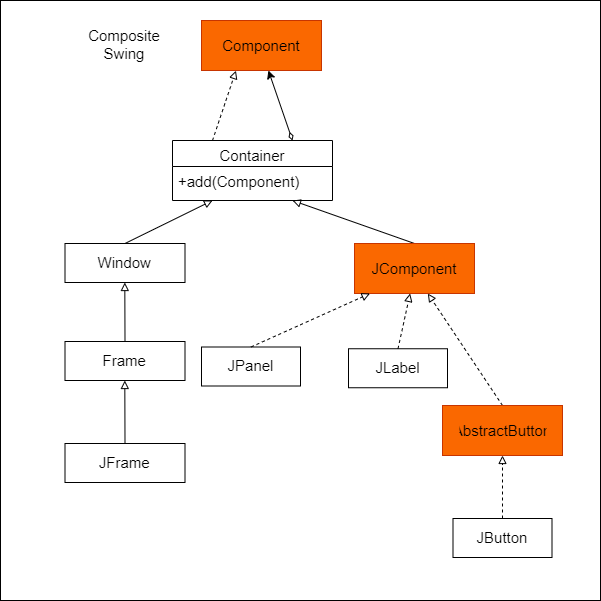

The diagram above was exported from draw.io. Its source (the exported page's mxGraphModel, read from the mxfile embedded in the PNG):
<mxGraphModel dx="1464" dy="720" grid="1" gridSize="10" guides="1" tooltips="1" connect="1" arrows="1" fold="1" page="1" pageScale="1" pageWidth="850" pageHeight="1100" background="#ffffff" math="0" shadow="0">
  <root>
    <mxCell id="0" />
    <mxCell id="1" parent="0" />
    <mxCell id="35" style="edgeStyle=none;html=1;exitX=0.25;exitY=0;exitDx=0;exitDy=0;entryX=0.231;entryY=1.004;entryDx=0;entryDy=0;entryPerimeter=0;fontSize=15;fontColor=#000000;strokeColor=#000000;endArrow=block;endFill=0;strokeWidth=1;dashed=1;" parent="1" source="15" target="34" edge="1">
      <mxGeometry relative="1" as="geometry" />
    </mxCell>
    <mxCell id="36" style="edgeStyle=none;html=1;exitX=0.75;exitY=0;exitDx=0;exitDy=0;strokeColor=#000000;strokeWidth=1;fontSize=15;fontColor=#000000;endArrow=classic;endFill=1;startArrow=diamondThin;startFill=0;" parent="1" source="15" target="34" edge="1">
      <mxGeometry relative="1" as="geometry" />
    </mxCell>
    <mxCell id="15" value="Container" style="swimlane;fontStyle=0;align=center;verticalAlign=top;childLayout=stackLayout;horizontal=1;startSize=26;horizontalStack=0;resizeParent=1;resizeLast=0;collapsible=1;marginBottom=0;rounded=0;shadow=0;strokeWidth=1;strokeColor=#000000;fontSize=15;" parent="1" vertex="1">
      <mxGeometry x="292" y="280" width="160" height="60" as="geometry">
        <mxRectangle x="220" y="300" width="170" height="26" as="alternateBounds" />
      </mxGeometry>
    </mxCell>
    <mxCell id="16" value="+add(Component)" style="text;align=left;verticalAlign=top;spacingLeft=4;spacingRight=4;overflow=hidden;rotatable=0;points=[[0,0.5],[1,0.5]];portConstraint=eastwest;fontColor=#000000;fontSize=15;" parent="15" vertex="1">
      <mxGeometry y="26" width="160" height="26" as="geometry" />
    </mxCell>
    <mxCell id="4" value="Composite &#10;Swing" style="text;align=center;verticalAlign=top;spacingLeft=4;spacingRight=4;overflow=hidden;rotatable=0;points=[[0,0.5],[1,0.5]];portConstraint=eastwest;rounded=0;shadow=0;html=0;fontSize=15;fontColor=#000000;" parent="1" vertex="1">
      <mxGeometry x="196.5" y="160" width="95" height="40" as="geometry" />
    </mxCell>
    <mxCell id="33" value="" style="rounded=0;whiteSpace=wrap;html=1;fillColor=#fa6800;fontColor=#000000;strokeColor=#C73500;" parent="1" vertex="1">
      <mxGeometry x="321" y="160" width="120" height="50" as="geometry" />
    </mxCell>
    <mxCell id="34" value="Component" style="text;align=center;verticalAlign=top;spacingLeft=4;spacingRight=4;overflow=hidden;rotatable=0;points=[[0,0.5],[1,0.5]];portConstraint=eastwest;rounded=0;shadow=0;html=0;fontSize=15;" parent="1" vertex="1">
      <mxGeometry x="333.5" y="170" width="95" height="40" as="geometry" />
    </mxCell>
    <mxCell id="47" style="edgeStyle=none;html=1;exitX=0.5;exitY=0;exitDx=0;exitDy=0;entryX=0.25;entryY=1;entryDx=0;entryDy=0;strokeColor=#000000;strokeWidth=1;fontSize=15;fontColor=#000000;startArrow=none;startFill=0;endArrow=block;endFill=0;" parent="1" source="37" target="15" edge="1">
      <mxGeometry relative="1" as="geometry" />
    </mxCell>
    <mxCell id="37" value="" style="rounded=0;whiteSpace=wrap;html=1;fillColor=none;strokeColor=#000000;" parent="1" vertex="1">
      <mxGeometry x="184.5" y="383" width="120" height="39" as="geometry" />
    </mxCell>
    <mxCell id="38" value="Window&#10;" style="text;align=center;verticalAlign=top;spacingLeft=4;spacingRight=4;overflow=hidden;rotatable=0;points=[[0,0.5],[1,0.5]];portConstraint=eastwest;rounded=0;shadow=0;html=0;fontSize=15;fontColor=#000000;" parent="1" vertex="1">
      <mxGeometry x="197" y="386.5" width="94.5" height="35.5" as="geometry" />
    </mxCell>
    <mxCell id="49" style="edgeStyle=none;html=1;exitX=0.5;exitY=0;exitDx=0;exitDy=0;strokeColor=#000000;strokeWidth=1;fontSize=15;fontColor=#000000;startArrow=none;startFill=0;endArrow=block;endFill=0;" parent="1" source="39" target="38" edge="1">
      <mxGeometry relative="1" as="geometry" />
    </mxCell>
    <mxCell id="39" value="" style="rounded=0;whiteSpace=wrap;html=1;fillColor=none;strokeColor=#000000;" parent="1" vertex="1">
      <mxGeometry x="184.5" y="481" width="120" height="39" as="geometry" />
    </mxCell>
    <mxCell id="40" value="Frame" style="text;align=center;verticalAlign=top;spacingLeft=4;spacingRight=4;overflow=hidden;rotatable=0;points=[[0,0.5],[1,0.5]];portConstraint=eastwest;rounded=0;shadow=0;html=0;fontSize=15;fontColor=#000000;" parent="1" vertex="1">
      <mxGeometry x="197" y="484.5" width="94.5" height="35.5" as="geometry" />
    </mxCell>
    <mxCell id="50" style="edgeStyle=none;html=1;exitX=0.5;exitY=0;exitDx=0;exitDy=0;strokeColor=#000000;strokeWidth=1;fontSize=15;fontColor=#000000;startArrow=none;startFill=0;endArrow=block;endFill=0;" parent="1" source="41" target="40" edge="1">
      <mxGeometry relative="1" as="geometry" />
    </mxCell>
    <mxCell id="41" value="" style="rounded=0;whiteSpace=wrap;html=1;fillColor=none;strokeColor=#000000;" parent="1" vertex="1">
      <mxGeometry x="184.5" y="583" width="120" height="39" as="geometry" />
    </mxCell>
    <mxCell id="42" value="JFrame" style="text;align=center;verticalAlign=top;spacingLeft=4;spacingRight=4;overflow=hidden;rotatable=0;points=[[0,0.5],[1,0.5]];portConstraint=eastwest;rounded=0;shadow=0;html=0;fontSize=15;fontColor=#000000;" parent="1" vertex="1">
      <mxGeometry x="197" y="586.5" width="94.5" height="35.5" as="geometry" />
    </mxCell>
    <mxCell id="51" style="edgeStyle=none;html=1;exitX=0.5;exitY=0;exitDx=0;exitDy=0;entryX=0.75;entryY=1;entryDx=0;entryDy=0;strokeColor=#000000;strokeWidth=1;fontSize=15;fontColor=#000000;startArrow=none;startFill=0;endArrow=block;endFill=0;" parent="1" source="43" target="15" edge="1">
      <mxGeometry relative="1" as="geometry" />
    </mxCell>
    <mxCell id="43" value="" style="rounded=0;whiteSpace=wrap;html=1;fillColor=#fa6800;fontColor=#000000;strokeColor=#C73500;" parent="1" vertex="1">
      <mxGeometry x="474" y="383" width="120" height="50" as="geometry" />
    </mxCell>
    <mxCell id="44" value="JComponent" style="text;align=center;verticalAlign=top;spacingLeft=4;spacingRight=4;overflow=hidden;rotatable=0;points=[[0,0.5],[1,0.5]];portConstraint=eastwest;rounded=0;shadow=0;html=0;fontSize=15;" parent="1" vertex="1">
      <mxGeometry x="486.5" y="393" width="95" height="40" as="geometry" />
    </mxCell>
    <mxCell id="52" style="edgeStyle=none;html=1;exitX=0.5;exitY=0;exitDx=0;exitDy=0;strokeColor=#000000;strokeWidth=1;fontSize=15;fontColor=#000000;startArrow=none;startFill=0;endArrow=block;endFill=0;dashed=1;" parent="1" source="45" target="44" edge="1">
      <mxGeometry relative="1" as="geometry" />
    </mxCell>
    <mxCell id="45" value="" style="rounded=0;whiteSpace=wrap;html=1;fillColor=#fa6800;fontColor=#000000;strokeColor=#C73500;" parent="1" vertex="1">
      <mxGeometry x="562" y="545" width="120" height="50" as="geometry" />
    </mxCell>
    <mxCell id="46" value="AbstractButton&#10;" style="text;align=center;verticalAlign=top;spacingLeft=4;spacingRight=4;overflow=hidden;rotatable=0;points=[[0,0.5],[1,0.5]];portConstraint=eastwest;rounded=0;shadow=0;html=0;fontSize=15;" parent="1" vertex="1">
      <mxGeometry x="574.5" y="555" width="95" height="40" as="geometry" />
    </mxCell>
    <mxCell id="59" style="edgeStyle=none;html=1;exitX=0.5;exitY=0;exitDx=0;exitDy=0;strokeColor=#000000;strokeWidth=1;fontSize=15;fontColor=#000000;startArrow=none;startFill=0;endArrow=block;endFill=0;dashed=1;" parent="1" source="53" target="44" edge="1">
      <mxGeometry relative="1" as="geometry" />
    </mxCell>
    <mxCell id="53" value="" style="rounded=0;whiteSpace=wrap;html=1;fillColor=none;strokeColor=#000000;" parent="1" vertex="1">
      <mxGeometry x="321" y="486.5" width="99" height="39" as="geometry" />
    </mxCell>
    <mxCell id="54" value="JPanel" style="text;align=center;verticalAlign=top;spacingLeft=4;spacingRight=4;overflow=hidden;rotatable=0;points=[[0,0.5],[1,0.5]];portConstraint=eastwest;rounded=0;shadow=0;html=0;fontSize=15;fontColor=#000000;" parent="1" vertex="1">
      <mxGeometry x="323.25" y="490" width="94.5" height="35.5" as="geometry" />
    </mxCell>
    <mxCell id="60" style="edgeStyle=none;html=1;exitX=0.5;exitY=0;exitDx=0;exitDy=0;strokeColor=#000000;strokeWidth=1;fontSize=15;fontColor=#000000;startArrow=none;startFill=0;endArrow=block;endFill=0;dashed=1;" parent="1" source="55" target="44" edge="1">
      <mxGeometry relative="1" as="geometry" />
    </mxCell>
    <mxCell id="55" value="" style="rounded=0;whiteSpace=wrap;html=1;fillColor=none;strokeColor=#000000;" parent="1" vertex="1">
      <mxGeometry x="468" y="488.25" width="99" height="39" as="geometry" />
    </mxCell>
    <mxCell id="56" value="JLabel" style="text;align=center;verticalAlign=top;spacingLeft=4;spacingRight=4;overflow=hidden;rotatable=0;points=[[0,0.5],[1,0.5]];portConstraint=eastwest;rounded=0;shadow=0;html=0;fontSize=15;fontColor=#000000;" parent="1" vertex="1">
      <mxGeometry x="470.25" y="491.75" width="94.5" height="35.5" as="geometry" />
    </mxCell>
    <mxCell id="61" style="edgeStyle=none;html=1;exitX=0.5;exitY=0;exitDx=0;exitDy=0;strokeColor=#000000;strokeWidth=1;fontSize=15;fontColor=#000000;startArrow=none;startFill=0;endArrow=block;endFill=0;entryX=0.5;entryY=1;entryDx=0;entryDy=0;dashed=1;" parent="1" source="57" target="45" edge="1">
      <mxGeometry relative="1" as="geometry" />
    </mxCell>
    <mxCell id="57" value="" style="rounded=0;whiteSpace=wrap;html=1;fillColor=none;strokeColor=#000000;" parent="1" vertex="1">
      <mxGeometry x="572.5" y="658" width="99" height="39" as="geometry" />
    </mxCell>
    <mxCell id="58" value="JButton&#10;" style="text;align=center;verticalAlign=top;spacingLeft=4;spacingRight=4;overflow=hidden;rotatable=0;points=[[0,0.5],[1,0.5]];portConstraint=eastwest;rounded=0;shadow=0;html=0;fontSize=15;fontColor=#000000;" parent="1" vertex="1">
      <mxGeometry x="574.75" y="661.5" width="94.5" height="35.5" as="geometry" />
    </mxCell>
    <mxCell id="62" value="" style="rounded=0;whiteSpace=wrap;html=1;fillColor=none;" vertex="1" parent="1">
      <mxGeometry x="120" y="140" width="600" height="600" as="geometry" />
    </mxCell>
  </root>
</mxGraphModel>